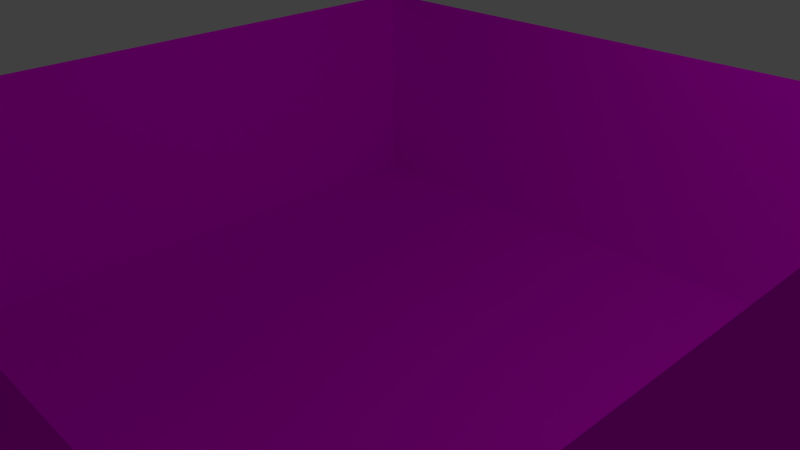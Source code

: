 # Source: Kiste.blend  (saved by Blender 2.72.0; exported with 4.5.12 LTS)
import bpy
from mathutils import Matrix  # noqa: F401  (used for matrix-valued properties, if any)

bpy.ops.wm.read_factory_settings(use_empty=True)
scene = bpy.context.scene
scene.name = 'Scene'

# ---- collections
col_collection_1 = bpy.data.collections.new('Collection 1'); scene.collection.children.link(col_collection_1)

# ---- images (referenced by path relative to the original .blend; pixels are not part of the script)
import os
ASSET_DIR = os.environ.get("B2B_ASSET_DIR", "")  # directory of the original .blend (textures are referenced by path, not embedded)
HERE = os.path.dirname(os.path.abspath(__file__))  # packed textures are extracted next to this script under _unpacked/

def load_image(name, relpath, width, height, colorspace="sRGB"):
    """Load a texture the original file referenced (path relative to the .blend, or extracted next to this script)."""
    p = next((c for c in (os.path.join(HERE, relpath), os.path.join(ASSET_DIR, relpath)) if relpath and os.path.exists(c)), "")
    if p:
        img = bpy.data.images.load(p, check_existing=True)
        img.name = name
    else:  # same state as the original file: an image datablock whose file is absent (Cycles renders it pink)
        img = bpy.data.images.new(name, width, height)
        img.source = "FILE"
        img.filepath = "//" + (relpath or name)
    img.colorspace_settings.name = colorspace
    return img
img_kiste_vorderseite_jpg = load_image('Kiste_Vorderseite.jpg', 'Kiste_Vorderseite.jpg', 1024, 1024, 'sRGB')
img_kiste_restliche_seiten_jpg = load_image('Kiste_Restliche Seiten.jpg', 'Kiste_Restliche Seiten.jpg', 1024, 1024, 'sRGB')

# ---- materials (node trees are filled in below, after node groups)
mat_front_wall = bpy.data.materials.new('Front_Wall')
mat_front_wall.alpha_threshold = 0.0
mat_front_wall.roughness = 0.5
mat_front_wall.line_color = (0.0, 0.0, 0.0, 1.0)
mat_seitenw_nde = bpy.data.materials.new('Seitenwände')
mat_seitenw_nde.alpha_threshold = 0.0
mat_seitenw_nde.roughness = 0.5

# ---- material node trees
mat_front_wall.use_nodes = True; mat_front_wall.node_tree.nodes.clear()
_N = mat_front_wall.node_tree.nodes; _L = mat_front_wall.node_tree.links
n0 = _N.new('ShaderNodeOutputMaterial'); n0.name = 'Material Output'; n0.location = (300, 300)
n1 = _N.new('ShaderNodeBsdfDiffuse'); n1.name = 'Diffuse BSDF'; n1.location = (10, 300)
n2 = _N.new('ShaderNodeTexImage'); n2.name = 'Image Texture'; n2.location = (-180, 300)
n2.width = 140
n2.image = img_kiste_vorderseite_jpg
_L.new(n1.outputs[0], n0.inputs[0])
_L.new(n2.outputs[0], n1.inputs[0])
n0.is_active_output = True
mat_seitenw_nde.use_nodes = True; mat_seitenw_nde.node_tree.nodes.clear()
_N = mat_seitenw_nde.node_tree.nodes; _L = mat_seitenw_nde.node_tree.links
n0 = _N.new('ShaderNodeOutputMaterial'); n0.name = 'Material Output'; n0.location = (300, 300)
n1 = _N.new('ShaderNodeBsdfDiffuse'); n1.name = 'Diffuse BSDF'; n1.location = (10, 300)
n2 = _N.new('ShaderNodeTexImage'); n2.name = 'Image Texture'; n2.location = (-180, 300)
n2.width = 140
n2.image = img_kiste_restliche_seiten_jpg
_L.new(n1.outputs[0], n0.inputs[0])
_L.new(n2.outputs[0], n1.inputs[0])
n0.is_active_output = True

# ---- world
world_world = bpy.data.worlds.new('World'); scene.world = world_world
world_world.color = (0.05088, 0.05088, 0.05088)
world_world.use_sun_shadow = False
world_world.sun_shadow_jitter_overblur = 0.0
world_world.cycles.sampling_method = 'MANUAL'
world_world.cycles.sample_map_resolution = 256

# ---- cameras
cam_camera = bpy.data.cameras.new('Camera')
cam_camera.clip_end = 100.0
cam_camera.lens = 35.0
cam_camera.sensor_width = 32.0
cam_camera.sensor_height = 18.0
cam_camera.ortho_scale = 7.314
cam_camera.dof.focus_distance = 0.0

# ---- lights
light_lamp = bpy.data.lights.new('Lamp', 'POINT')
light_lamp.transmission_factor = 0.0
light_lamp.cutoff_distance = 30.0
light_lamp.energy = 100.0
light_lamp.shadow_buffer_clip_start = 1.001
light_lamp.shadow_soft_size = 0.1
light_lamp.shadow_maximum_resolution = 0.006
light_lamp.use_absolute_resolution = True
light_lamp.cycles.use_multiple_importance_sampling = False

# ---- meshes
me_cube = bpy.data.meshes.new('Cube')
me_cube.from_pydata([(1.0, 1.0, -1.0), (1.0, -1.0, -1.0), (-1.0, -1.0, -1.0), (-1.0, 1.0, -1.0), (1.0, 1.0, 1.0), (1.0, -1.0, 1.0), (-1.0, -1.0, 1.0), (-1.0, 1.0, 1.0), (1.0, 1.0, -1.0), (1.0, -1.0, -1.0), (-1.0, -1.0, -1.0), (-1.0, 1.0, -1.0), (1.0, 1.0, -0.9741), (1.0, -1.0, -0.9741), (-1.0, -1.0, -0.9741), (-1.0, 1.0, -0.9741), (1.0, -1.0, -0.9741), (-1.0, -1.0, -0.9741)], [], [(10, 9, 16, 17), (0, 1, 5, 4), (1, 2, 6, 5), (2, 3, 7, 6), (4, 7, 3, 0), (8, 9, 10, 11), (12, 15, 14, 13), (3, 2, 14, 15), (2, 1, 13, 14), (0, 3, 15, 12), (1, 0, 12, 13)])
me_cube.polygons.foreach_set('material_index', [1, 1, 1, 1, 0, 1, 1, 1, 1, 0, 1])
_uv = me_cube.uv_layers.new(name='UVMap')
_uv.uv.foreach_set('vector', [0.002572, 1.008, 0.9974, 1.008, 0.9974, 1.008, 0.002572, 1.008, 1.001, -0.0124, -0.001496, -0.0124, -0.001496, 1.012, 1.001, 1.012, 1.006, -0.01729, -0.006284, -0.01729, -0.006284, 1.017, 1.006, 1.017, 1.0, -0.01097, -9.76e-05, -0.01097, -9.76e-05, 1.011, 1.0, 1.011, -0.001213, 1.012, 1.001, 1.012, 1.001, -0.01211, -0.001213, -0.01211, 0.9974, -0.008242, 0.9974, 1.008, 0.002572, 1.008, 0.002572, -0.008242, 0.9909, 1.002, 0.009125, 1.002, 0.009124, -0.001547, 0.9909, -0.001547, -9.76e-05, -0.01097, 1.0, -0.01097, 1.0, -0.01097, -9.76e-05, -0.01097, -0.006284, -0.01729, 1.006, -0.01729, 1.006, -0.01729, -0.006284, -0.01729, -0.001213, -0.01211, 1.001, -0.01211, 1.001, -0.01211, -0.001213, -0.01211, -0.001496, -0.0124, 1.001, -0.0124, 1.001, -0.0124, -0.001496, -0.0124])
me_cube.materials.append(mat_front_wall)
me_cube.materials.append(mat_seitenw_nde)
me_cube.use_remesh_preserve_volume = False
me_cube.use_remesh_preserve_attributes = False
me_cube.use_mirror_vertex_groups = False
me_cube.update()

# ---- objects
ob_cube = bpy.data.objects.new('Cube', me_cube)
ob_lamp = bpy.data.objects.new('Lamp', light_lamp)
ob_camera = bpy.data.objects.new('Camera', cam_camera)

# ---- transforms, parenting, visibility, modifiers, constraints
ob_cube.location = (0.0, 0.0, 0.0)
ob_cube.scale = (5.142, 5.142, 1.796)
ob_cube.lock_rotations_4d = False
ob_cube.empty_display_type = 'ARROWS'
ob_cube.lineart.crease_threshold = 0.0
ob_lamp.location = (4.076, 1.005, 5.904)
ob_lamp.rotation_euler = (0.6503, 0.05522, 1.866)
ob_lamp.lock_rotations_4d = False
ob_lamp.empty_display_type = 'ARROWS'
ob_lamp.color = (0.0, 0.0, 0.0, 0.0)
ob_lamp.lineart.crease_threshold = 0.0
ob_camera.location = (7.481, -6.508, 5.344)
ob_camera.rotation_euler = (1.109, 0.01082, 0.8149)
ob_camera.lock_rotations_4d = False
ob_camera.empty_display_type = 'ARROWS'
ob_camera.color = (0.0, 0.0, 0.0, 0.0)
ob_camera.display_type = 'WIRE'
ob_camera.lineart.crease_threshold = 0.0

# ---- collection membership
col_collection_1.objects.link(ob_cube)
col_collection_1.objects.link(ob_lamp)
col_collection_1.objects.link(ob_camera)

# ---- scene / render settings (as saved in the file)
scene.camera = ob_camera
scene.frame_start = 1; scene.frame_end = 250; scene.frame_set(1)
scene.render.engine = 'CYCLES'
scene.render.resolution_percentage = 50
scene.render.dither_intensity = 0.0
scene.cycles.use_denoising = False
scene.cycles.samples = 10
scene.cycles.sampling_pattern = 'TABULATED_SOBOL'
scene.cycles.light_sampling_threshold = 0.0
scene.cycles.use_adaptive_sampling = False
scene.cycles.use_light_tree = False
scene.cycles.blur_glossy = 0.0
scene.cycles.pixel_filter_type = 'GAUSSIAN'
scene.cycles.sample_clamp_indirect = 0.0
scene.view_settings.view_transform = 'Standard'
bpy.context.view_layer.update()
